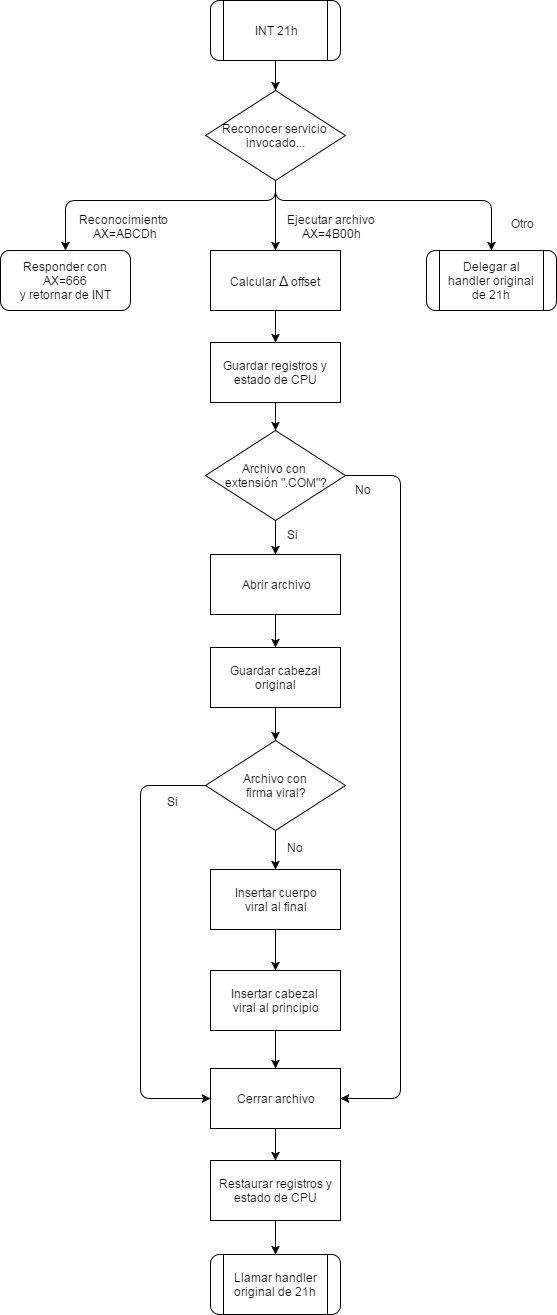

The diagram above was exported from draw.io. Its source (the exported page's mxGraphModel, read from the mxfile embedded in the PNG):
<mxGraphModel dx="872" dy="457" grid="1" gridSize="10" guides="1" tooltips="1" connect="1" arrows="1" fold="1" page="1" pageScale="1" pageWidth="826" pageHeight="1169" background="#ffffff" math="0" shadow="0">
  <root>
    <mxCell id="0" />
    <mxCell id="1" parent="0" />
    <mxCell id="234af11ff15f420e-1" value="Reconocer&amp;nbsp;&lt;span&gt;servicio&amp;nbsp;&lt;/span&gt;&lt;div&gt;invocado...&lt;/div&gt;" style="rhombus;whiteSpace=wrap;html=1;" parent="1" vertex="1">
      <mxGeometry x="265" y="150" width="140" height="90" as="geometry" />
    </mxCell>
    <mxCell id="234af11ff15f420e-3" value="Responder con AX=666&lt;div&gt;y retornar de INT&lt;/div&gt;" style="whiteSpace=wrap;html=1;rounded=1;" parent="1" vertex="1">
      <mxGeometry x="60" y="310" width="130" height="60" as="geometry" />
    </mxCell>
    <mxCell id="234af11ff15f420e-7" value="" style="endArrow=classic;html=1;exitX=0.5;exitY=1;entryX=0.5;entryY=0;" parent="1" source="51f449286285be62-20" target="234af11ff15f420e-1" edge="1">
      <mxGeometry x="345" y="260" width="50" height="50" as="geometry">
        <mxPoint x="335" y="98" as="sourcePoint" />
        <mxPoint x="345" y="300" as="targetPoint" />
      </mxGeometry>
    </mxCell>
    <mxCell id="234af11ff15f420e-11" value="" style="endArrow=classic;html=1;entryX=0.5;entryY=0;exitX=0.5;exitY=1;edgeStyle=orthogonalEdgeStyle;" parent="1" source="234af11ff15f420e-1" target="51f449286285be62-21" edge="1">
      <mxGeometry width="50" height="50" relative="1" as="geometry">
        <mxPoint x="475" y="157" as="sourcePoint" />
        <mxPoint x="565" y="309" as="targetPoint" />
        <Array as="points">
          <mxPoint x="335" y="260" />
          <mxPoint x="551" y="260" />
        </Array>
      </mxGeometry>
    </mxCell>
    <mxCell id="234af11ff15f420e-14" value="Reconocimiento&amp;nbsp;&lt;div&gt;AX=ABCDh&lt;/div&gt;" style="text;html=1;resizable=0;points=[];autosize=1;align=center;verticalAlign=top;spacingTop=-4;" parent="1" vertex="1">
      <mxGeometry x="135" y="270" width="100" height="30" as="geometry" />
    </mxCell>
    <mxCell id="51f449286285be62-3" value="" style="endArrow=classic;html=1;endFill=1;entryX=0.5;entryY=0;exitX=0.5;exitY=1;edgeStyle=orthogonalEdgeStyle;" parent="1" source="234af11ff15f420e-1" target="234af11ff15f420e-3" edge="1">
      <mxGeometry x="345" y="232" width="50" height="50" as="geometry">
        <mxPoint x="330" y="260" as="sourcePoint" />
        <mxPoint x="345" y="270" as="targetPoint" />
        <Array as="points">
          <mxPoint x="335" y="260" />
          <mxPoint x="125" y="260" />
        </Array>
      </mxGeometry>
    </mxCell>
    <mxCell id="51f449286285be62-6" value="" style="endArrow=classic;html=1;exitX=0.5;exitY=1;entryX=0.5;entryY=0;" parent="1" target="51f449286285be62-33" edge="1" source="10d6b3588e70ea68-1">
      <mxGeometry x="335" y="370" width="50" height="50" as="geometry">
        <mxPoint x="335" y="370" as="sourcePoint" />
        <mxPoint x="110" y="570" as="targetPoint" />
      </mxGeometry>
    </mxCell>
    <mxCell id="51f449286285be62-16" value="" style="endArrow=classic;html=1;exitX=0.5;exitY=1;entryX=0.5;entryY=0;" parent="1" source="234af11ff15f420e-1" target="10d6b3588e70ea68-1" edge="1">
      <mxGeometry x="485" y="167" width="50" height="50" as="geometry">
        <mxPoint x="485" y="167" as="sourcePoint" />
        <mxPoint x="320" y="300" as="targetPoint" />
      </mxGeometry>
    </mxCell>
    <mxCell id="51f449286285be62-17" value="Ejecutar archivo&lt;div style=&quot;text-align: center&quot;&gt;AX=4B00h&lt;/div&gt;" style="text;html=1;resizable=0;points=[];autosize=1;align=left;verticalAlign=top;spacingTop=-4;" parent="1" vertex="1">
      <mxGeometry x="345" y="270" width="100" height="30" as="geometry" />
    </mxCell>
    <mxCell id="51f449286285be62-18" value="Otro" style="text;html=1;resizable=0;points=[];autosize=1;align=left;verticalAlign=top;spacingTop=-4;" parent="1" vertex="1">
      <mxGeometry x="569" y="274" width="40" height="20" as="geometry" />
    </mxCell>
    <mxCell id="51f449286285be62-20" value="INT 21h" style="shape=process;whiteSpace=wrap;html=1;rounded=1;shadow=0;strokeWidth=1;fillColor=none;gradientColor=none;fontSize=12;" parent="1" vertex="1">
      <mxGeometry x="270" y="60" width="130" height="60" as="geometry" />
    </mxCell>
    <mxCell id="51f449286285be62-21" value="Delegar al handler original de 21h" style="shape=process;whiteSpace=wrap;html=1;rounded=1;shadow=0;strokeWidth=1;fillColor=none;gradientColor=none;fontSize=12;" parent="1" vertex="1">
      <mxGeometry x="486" y="310" width="130" height="60" as="geometry" />
    </mxCell>
    <mxCell id="51f449286285be62-22" value="Llamar handler original de 21h" style="shape=process;whiteSpace=wrap;html=1;rounded=1;shadow=0;strokeWidth=1;fillColor=none;gradientColor=none;fontSize=12;" parent="1" vertex="1">
      <mxGeometry x="270" y="1314" width="130" height="60" as="geometry" />
    </mxCell>
    <mxCell id="51f449286285be62-23" value="Abrir archivo" style="whiteSpace=wrap;html=1;rounded=0;" parent="1" vertex="1">
      <mxGeometry x="270" y="614" width="130" height="60" as="geometry" />
    </mxCell>
    <mxCell id="51f449286285be62-25" value="Guardar cabezal original" style="whiteSpace=wrap;html=1;rounded=0;" parent="1" vertex="1">
      <mxGeometry x="270" y="707" width="130" height="60" as="geometry" />
    </mxCell>
    <mxCell id="51f449286285be62-26" value="" style="endArrow=classic;html=1;exitX=0.5;exitY=1;entryX=0.5;entryY=0;" parent="1" target="51f449286285be62-25" edge="1">
      <mxGeometry x="345" y="574" width="50" height="50" as="geometry">
        <mxPoint x="335" y="674" as="sourcePoint" />
        <mxPoint x="345" y="614" as="targetPoint" />
      </mxGeometry>
    </mxCell>
    <mxCell id="51f449286285be62-27" value="Insertar cuerpo&lt;div&gt;viral al final&lt;/div&gt;" style="whiteSpace=wrap;html=1;rounded=0;" parent="1" vertex="1">
      <mxGeometry x="270" y="929" width="130" height="60" as="geometry" />
    </mxCell>
    <mxCell id="51f449286285be62-28" value="" style="endArrow=classic;html=1;entryX=0.5;entryY=0;exitX=0.5;exitY=1;" parent="1" source="10d6b3588e70ea68-4" target="51f449286285be62-27" edge="1">
      <mxGeometry x="355" y="714" width="50" height="50" as="geometry">
        <mxPoint x="350" y="910" as="sourcePoint" />
        <mxPoint x="345" y="847" as="targetPoint" />
      </mxGeometry>
    </mxCell>
    <mxCell id="51f449286285be62-29" value="Restaurar registros y estado de CPU" style="whiteSpace=wrap;html=1;rounded=0;" parent="1" vertex="1">
      <mxGeometry x="270" y="1220" width="130" height="60" as="geometry" />
    </mxCell>
    <mxCell id="51f449286285be62-30" value="" style="endArrow=classic;html=1;entryX=0.5;entryY=0;exitX=0.5;exitY=1;" parent="1" source="10d6b3588e70ea68-10" target="51f449286285be62-29" edge="1">
      <mxGeometry x="365" y="724" width="50" height="50" as="geometry">
        <mxPoint x="335" y="1150" as="sourcePoint" />
        <mxPoint x="345" y="940" as="targetPoint" />
      </mxGeometry>
    </mxCell>
    <mxCell id="51f449286285be62-33" value="Guardar registros y estado&amp;nbsp;&lt;span&gt;de CPU&lt;/span&gt;" style="whiteSpace=wrap;html=1;rounded=0;" parent="1" vertex="1">
      <mxGeometry x="270" y="402" width="130" height="60" as="geometry" />
    </mxCell>
    <mxCell id="51f449286285be62-34" value="" style="endArrow=classic;html=1;exitX=0.5;exitY=1;entryX=0.5;entryY=0;" parent="1" source="51f449286285be62-33" target="10d6b3588e70ea68-2" edge="1">
      <mxGeometry x="355" y="461" width="50" height="50" as="geometry">
        <mxPoint x="335" y="470" as="sourcePoint" />
        <mxPoint x="335" y="500" as="targetPoint" />
      </mxGeometry>
    </mxCell>
    <mxCell id="10d6b3588e70ea68-1" value="Calcular &lt;font style=&quot;font-size: 14px&quot;&gt;Δ&lt;/font&gt;&amp;nbsp;offset" style="whiteSpace=wrap;html=1;" vertex="1" parent="1">
      <mxGeometry x="270" y="310" width="130" height="60" as="geometry" />
    </mxCell>
    <mxCell id="10d6b3588e70ea68-2" value="&lt;div&gt;Archivo con&amp;nbsp;&lt;/div&gt;&lt;div&gt;extensión &quot;.COM&quot;?&lt;/div&gt;" style="rhombus;whiteSpace=wrap;html=1;" vertex="1" parent="1">
      <mxGeometry x="265" y="490" width="140" height="90" as="geometry" />
    </mxCell>
    <mxCell id="10d6b3588e70ea68-3" value="" style="endArrow=classic;html=1;exitX=0.5;exitY=1;entryX=0.5;entryY=0;" edge="1" parent="1" source="10d6b3588e70ea68-2" target="51f449286285be62-23">
      <mxGeometry x="365" y="471" width="50" height="50" as="geometry">
        <mxPoint x="345" y="472" as="sourcePoint" />
        <mxPoint x="345" y="500" as="targetPoint" />
      </mxGeometry>
    </mxCell>
    <mxCell id="10d6b3588e70ea68-4" value="&lt;div&gt;&lt;span&gt;Archivo con&amp;nbsp;&lt;/span&gt;&lt;/div&gt;&lt;div&gt;&lt;span&gt;firma viral?&lt;/span&gt;&lt;br&gt;&lt;/div&gt;" style="rhombus;whiteSpace=wrap;html=1;" vertex="1" parent="1">
      <mxGeometry x="265" y="800" width="140" height="90" as="geometry" />
    </mxCell>
    <mxCell id="10d6b3588e70ea68-5" value="" style="endArrow=classic;html=1;exitX=0.5;exitY=1;entryX=0.5;entryY=0;" edge="1" parent="1" source="51f449286285be62-25" target="10d6b3588e70ea68-4">
      <mxGeometry x="355" y="584" width="50" height="50" as="geometry">
        <mxPoint x="345" y="684" as="sourcePoint" />
        <mxPoint x="345" y="717" as="targetPoint" />
      </mxGeometry>
    </mxCell>
    <mxCell id="10d6b3588e70ea68-6" value="Si" style="text;html=1;resizable=0;points=[];autosize=1;align=left;verticalAlign=top;spacingTop=-4;" vertex="1" parent="1">
      <mxGeometry x="345" y="585" width="30" height="20" as="geometry" />
    </mxCell>
    <mxCell id="10d6b3588e70ea68-7" value="No" style="text;html=1;resizable=0;points=[];autosize=1;align=left;verticalAlign=top;spacingTop=-4;" vertex="1" parent="1">
      <mxGeometry x="345" y="898" width="30" height="20" as="geometry" />
    </mxCell>
    <mxCell id="10d6b3588e70ea68-8" value="Insertar cabezal&amp;nbsp;&lt;div&gt;viral al principio&lt;/div&gt;" style="whiteSpace=wrap;html=1;" vertex="1" parent="1">
      <mxGeometry x="270" y="1030" width="130" height="60" as="geometry" />
    </mxCell>
    <mxCell id="10d6b3588e70ea68-9" value="" style="endArrow=classic;html=1;entryX=0.5;entryY=0;exitX=0.5;exitY=1;" edge="1" parent="1" source="51f449286285be62-27" target="10d6b3588e70ea68-8">
      <mxGeometry x="375" y="734" width="50" height="50" as="geometry">
        <mxPoint x="345" y="1080" as="sourcePoint" />
        <mxPoint x="345" y="1119" as="targetPoint" />
      </mxGeometry>
    </mxCell>
    <mxCell id="10d6b3588e70ea68-10" value="Cerrar archivo" style="whiteSpace=wrap;html=1;" vertex="1" parent="1">
      <mxGeometry x="270" y="1128" width="130" height="60" as="geometry" />
    </mxCell>
    <mxCell id="10d6b3588e70ea68-11" value="" style="endArrow=classic;html=1;entryX=0.5;entryY=0;exitX=0.5;exitY=1;" edge="1" parent="1" source="10d6b3588e70ea68-8" target="10d6b3588e70ea68-10">
      <mxGeometry x="375" y="734" width="50" height="50" as="geometry">
        <mxPoint x="345" y="1180" as="sourcePoint" />
        <mxPoint x="345" y="1230" as="targetPoint" />
      </mxGeometry>
    </mxCell>
    <mxCell id="10d6b3588e70ea68-12" value="" style="endArrow=classic;html=1;entryX=0.5;entryY=0;exitX=0.5;exitY=1;" edge="1" parent="1" source="51f449286285be62-29" target="51f449286285be62-22">
      <mxGeometry x="375" y="734" width="50" height="50" as="geometry">
        <mxPoint x="345" y="1198" as="sourcePoint" />
        <mxPoint x="345" y="1230" as="targetPoint" />
      </mxGeometry>
    </mxCell>
    <mxCell id="10d6b3588e70ea68-13" value="" style="endArrow=classic;html=1;exitX=0;exitY=0.5;entryX=0;entryY=0.5;edgeStyle=orthogonalEdgeStyle;" edge="1" parent="1" source="10d6b3588e70ea68-4" target="10d6b3588e70ea68-10">
      <mxGeometry x="365" y="724" width="50" height="50" as="geometry">
        <mxPoint x="345" y="900" as="sourcePoint" />
        <mxPoint x="180" y="1080" as="targetPoint" />
        <Array as="points">
          <mxPoint x="200" y="845" />
          <mxPoint x="200" y="1158" />
        </Array>
      </mxGeometry>
    </mxCell>
    <mxCell id="10d6b3588e70ea68-14" value="Si" style="text;html=1;resizable=0;points=[];autosize=1;align=left;verticalAlign=top;spacingTop=-4;" vertex="1" parent="1">
      <mxGeometry x="225" y="852" width="30" height="20" as="geometry" />
    </mxCell>
    <mxCell id="10d6b3588e70ea68-15" value="" style="endArrow=classic;html=1;exitX=1;exitY=0.5;entryX=1;entryY=0.5;edgeStyle=orthogonalEdgeStyle;" edge="1" parent="1" source="10d6b3588e70ea68-2" target="10d6b3588e70ea68-10">
      <mxGeometry x="365" y="594" width="50" height="50" as="geometry">
        <mxPoint x="345" y="777" as="sourcePoint" />
        <mxPoint x="480" y="870" as="targetPoint" />
        <Array as="points">
          <mxPoint x="460" y="535" />
          <mxPoint x="460" y="1158" />
        </Array>
      </mxGeometry>
    </mxCell>
    <mxCell id="10d6b3588e70ea68-16" value="No" style="text;html=1;resizable=0;points=[];autosize=1;align=left;verticalAlign=top;spacingTop=-4;" vertex="1" parent="1">
      <mxGeometry x="413" y="540" width="30" height="20" as="geometry" />
    </mxCell>
  </root>
</mxGraphModel>